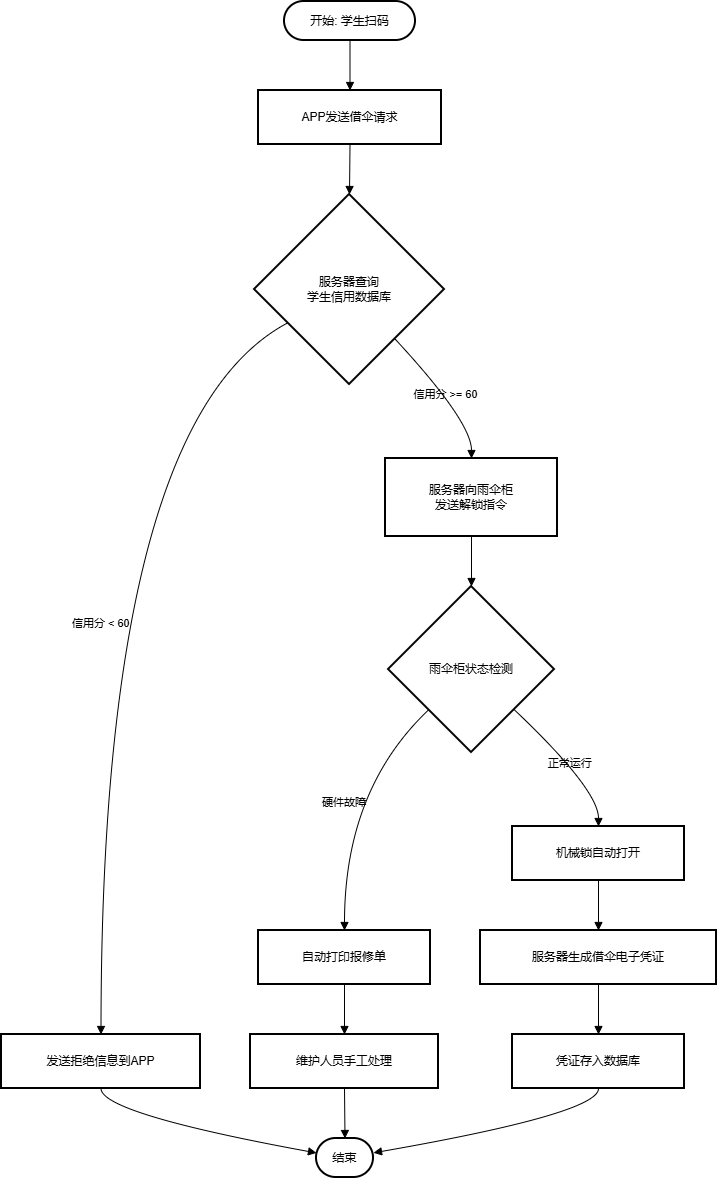

The diagram above was exported from draw.io. Its source (the exported page's mxGraphModel, read from the mxfile embedded in the PNG):
<mxGraphModel dx="1056" dy="579" grid="1" gridSize="10" guides="1" tooltips="1" connect="1" arrows="1" fold="1" page="1" pageScale="1" pageWidth="827" pageHeight="1169" math="0" shadow="0">
  <root>
    <mxCell id="0" />
    <mxCell id="1" parent="0" />
    <mxCell id="q5wam1iAje1aUxr4eK8b-1" parent="1" style="rounded=1;whiteSpace=wrap;arcSize=50;strokeWidth=2;labelBackgroundColor=none;" value="开始: 学生扫码" vertex="1">
      <mxGeometry height="39" width="131" x="303" y="20" as="geometry" />
    </mxCell>
    <mxCell id="q5wam1iAje1aUxr4eK8b-2" parent="1" style="whiteSpace=wrap;strokeWidth=2;labelBackgroundColor=none;" value="APP发送借伞请求" vertex="1">
      <mxGeometry height="54" width="183" x="277" y="109" as="geometry" />
    </mxCell>
    <mxCell id="q5wam1iAje1aUxr4eK8b-3" parent="1" style="rhombus;strokeWidth=2;whiteSpace=wrap;labelBackgroundColor=none;" value="服务器查询&#10;学生信用数据库" vertex="1">
      <mxGeometry height="190" width="190" x="273" y="213" as="geometry" />
    </mxCell>
    <mxCell id="q5wam1iAje1aUxr4eK8b-4" parent="1" style="whiteSpace=wrap;strokeWidth=2;labelBackgroundColor=none;" value="发送拒绝信息到APP" vertex="1">
      <mxGeometry height="54" width="199" x="20" y="1053" as="geometry" />
    </mxCell>
    <mxCell id="q5wam1iAje1aUxr4eK8b-5" parent="1" style="rounded=1;whiteSpace=wrap;arcSize=50;strokeWidth=2;labelBackgroundColor=none;" value="结束" vertex="1">
      <mxGeometry height="39" width="57" x="335" y="1157" as="geometry" />
    </mxCell>
    <mxCell id="q5wam1iAje1aUxr4eK8b-6" parent="1" style="whiteSpace=wrap;strokeWidth=2;labelBackgroundColor=none;" value="服务器向雨伞柜&#10;发送解锁指令" vertex="1">
      <mxGeometry height="78" width="172" x="404" y="477" as="geometry" />
    </mxCell>
    <mxCell id="q5wam1iAje1aUxr4eK8b-7" parent="1" style="rhombus;strokeWidth=2;whiteSpace=wrap;labelBackgroundColor=none;" value="雨伞柜状态检测" vertex="1">
      <mxGeometry height="166" width="166" x="407" y="605" as="geometry" />
    </mxCell>
    <mxCell id="q5wam1iAje1aUxr4eK8b-8" parent="1" style="whiteSpace=wrap;strokeWidth=2;labelBackgroundColor=none;" value="自动打印报修单" vertex="1">
      <mxGeometry height="54" width="172" x="277" y="949" as="geometry" />
    </mxCell>
    <mxCell id="q5wam1iAje1aUxr4eK8b-9" parent="1" style="whiteSpace=wrap;strokeWidth=2;labelBackgroundColor=none;" value="维护人员手工处理" vertex="1">
      <mxGeometry height="54" width="188" x="269" y="1053" as="geometry" />
    </mxCell>
    <mxCell id="q5wam1iAje1aUxr4eK8b-10" parent="1" style="whiteSpace=wrap;strokeWidth=2;labelBackgroundColor=none;" value="机械锁自动打开" vertex="1">
      <mxGeometry height="54" width="172" x="531" y="845" as="geometry" />
    </mxCell>
    <mxCell id="q5wam1iAje1aUxr4eK8b-11" parent="1" style="whiteSpace=wrap;strokeWidth=2;labelBackgroundColor=none;" value="服务器生成借伞电子凭证" vertex="1">
      <mxGeometry height="54" width="236" x="499" y="949" as="geometry" />
    </mxCell>
    <mxCell id="q5wam1iAje1aUxr4eK8b-12" parent="1" style="whiteSpace=wrap;strokeWidth=2;labelBackgroundColor=none;" value="凭证存入数据库" vertex="1">
      <mxGeometry height="54" width="172" x="531" y="1053" as="geometry" />
    </mxCell>
    <mxCell id="q5wam1iAje1aUxr4eK8b-13" edge="1" parent="1" source="q5wam1iAje1aUxr4eK8b-1" style="curved=1;startArrow=none;endArrow=block;exitX=0.5;exitY=1;entryX=0.5;entryY=0;rounded=0;labelBackgroundColor=none;fontColor=default;" target="q5wam1iAje1aUxr4eK8b-2" value="">
      <mxGeometry relative="1" as="geometry">
        <Array as="points" />
      </mxGeometry>
    </mxCell>
    <mxCell id="q5wam1iAje1aUxr4eK8b-14" edge="1" parent="1" source="q5wam1iAje1aUxr4eK8b-2" style="curved=1;startArrow=none;endArrow=block;exitX=0.5;exitY=1;entryX=0.5;entryY=0;rounded=0;labelBackgroundColor=none;fontColor=default;" target="q5wam1iAje1aUxr4eK8b-3" value="">
      <mxGeometry relative="1" as="geometry">
        <Array as="points" />
      </mxGeometry>
    </mxCell>
    <mxCell id="q5wam1iAje1aUxr4eK8b-15" edge="1" parent="1" source="q5wam1iAje1aUxr4eK8b-3" style="curved=1;startArrow=none;endArrow=block;exitX=0;exitY=0.77;entryX=0.5;entryY=0;rounded=0;labelBackgroundColor=none;fontColor=default;" target="q5wam1iAje1aUxr4eK8b-4" value="信用分 &lt; 60">
      <mxGeometry relative="1" x="0.0002" as="geometry">
        <mxPoint as="offset" />
        <Array as="points">
          <mxPoint x="120" y="440" />
        </Array>
      </mxGeometry>
    </mxCell>
    <mxCell id="q5wam1iAje1aUxr4eK8b-16" edge="1" parent="1" source="q5wam1iAje1aUxr4eK8b-4" style="curved=1;startArrow=none;endArrow=block;exitX=0.5;exitY=1;entryX=0;entryY=0.37;rounded=0;labelBackgroundColor=none;fontColor=default;" target="q5wam1iAje1aUxr4eK8b-5" value="">
      <mxGeometry relative="1" as="geometry">
        <Array as="points">
          <mxPoint x="120" y="1132" />
        </Array>
      </mxGeometry>
    </mxCell>
    <mxCell id="q5wam1iAje1aUxr4eK8b-17" edge="1" parent="1" source="q5wam1iAje1aUxr4eK8b-3" style="curved=1;startArrow=none;endArrow=block;exitX=0.96;exitY=1;entryX=0.5;entryY=0;rounded=0;labelBackgroundColor=none;fontColor=default;" target="q5wam1iAje1aUxr4eK8b-6" value="信用分 &gt;= 60">
      <mxGeometry relative="1" as="geometry">
        <Array as="points">
          <mxPoint x="490" y="440" />
        </Array>
      </mxGeometry>
    </mxCell>
    <mxCell id="q5wam1iAje1aUxr4eK8b-18" edge="1" parent="1" source="q5wam1iAje1aUxr4eK8b-6" style="curved=1;startArrow=none;endArrow=block;exitX=0.5;exitY=1;entryX=0.5;entryY=0;rounded=0;labelBackgroundColor=none;fontColor=default;" target="q5wam1iAje1aUxr4eK8b-7" value="">
      <mxGeometry relative="1" as="geometry">
        <Array as="points" />
      </mxGeometry>
    </mxCell>
    <mxCell id="q5wam1iAje1aUxr4eK8b-19" edge="1" parent="1" source="q5wam1iAje1aUxr4eK8b-7" style="curved=1;startArrow=none;endArrow=block;exitX=0;exitY=0.97;entryX=0.5;entryY=0;rounded=0;labelBackgroundColor=none;fontColor=default;" target="q5wam1iAje1aUxr4eK8b-8" value="硬件故障">
      <mxGeometry relative="1" as="geometry">
        <Array as="points">
          <mxPoint x="363" y="808" />
        </Array>
      </mxGeometry>
    </mxCell>
    <mxCell id="q5wam1iAje1aUxr4eK8b-20" edge="1" parent="1" source="q5wam1iAje1aUxr4eK8b-8" style="curved=1;startArrow=none;endArrow=block;exitX=0.5;exitY=1;entryX=0.5;entryY=0;rounded=0;labelBackgroundColor=none;fontColor=default;" target="q5wam1iAje1aUxr4eK8b-9" value="">
      <mxGeometry relative="1" as="geometry">
        <Array as="points" />
      </mxGeometry>
    </mxCell>
    <mxCell id="q5wam1iAje1aUxr4eK8b-21" edge="1" parent="1" source="q5wam1iAje1aUxr4eK8b-9" style="curved=1;startArrow=none;endArrow=block;exitX=0.5;exitY=1;entryX=0.5;entryY=0;rounded=0;labelBackgroundColor=none;fontColor=default;" target="q5wam1iAje1aUxr4eK8b-5" value="">
      <mxGeometry relative="1" as="geometry">
        <Array as="points" />
      </mxGeometry>
    </mxCell>
    <mxCell id="q5wam1iAje1aUxr4eK8b-22" edge="1" parent="1" source="q5wam1iAje1aUxr4eK8b-7" style="curved=1;startArrow=none;endArrow=block;exitX=1;exitY=0.97;entryX=0.5;entryY=0;rounded=0;labelBackgroundColor=none;fontColor=default;" target="q5wam1iAje1aUxr4eK8b-10" value="正常运行">
      <mxGeometry relative="1" as="geometry">
        <Array as="points">
          <mxPoint x="617" y="808" />
        </Array>
      </mxGeometry>
    </mxCell>
    <mxCell id="q5wam1iAje1aUxr4eK8b-23" edge="1" parent="1" source="q5wam1iAje1aUxr4eK8b-10" style="curved=1;startArrow=none;endArrow=block;exitX=0.5;exitY=1;entryX=0.5;entryY=0;rounded=0;labelBackgroundColor=none;fontColor=default;" target="q5wam1iAje1aUxr4eK8b-11" value="">
      <mxGeometry relative="1" as="geometry">
        <Array as="points" />
      </mxGeometry>
    </mxCell>
    <mxCell id="q5wam1iAje1aUxr4eK8b-24" edge="1" parent="1" source="q5wam1iAje1aUxr4eK8b-11" style="curved=1;startArrow=none;endArrow=block;exitX=0.5;exitY=1;entryX=0.5;entryY=0;rounded=0;labelBackgroundColor=none;fontColor=default;" target="q5wam1iAje1aUxr4eK8b-12" value="">
      <mxGeometry relative="1" as="geometry">
        <Array as="points" />
      </mxGeometry>
    </mxCell>
    <mxCell id="q5wam1iAje1aUxr4eK8b-25" edge="1" parent="1" source="q5wam1iAje1aUxr4eK8b-12" style="curved=1;startArrow=none;endArrow=block;exitX=0.5;exitY=1;entryX=0.99;entryY=0.37;rounded=0;labelBackgroundColor=none;fontColor=default;" target="q5wam1iAje1aUxr4eK8b-5" value="">
      <mxGeometry relative="1" as="geometry">
        <Array as="points">
          <mxPoint x="617" y="1132" />
        </Array>
      </mxGeometry>
    </mxCell>
  </root>
</mxGraphModel>